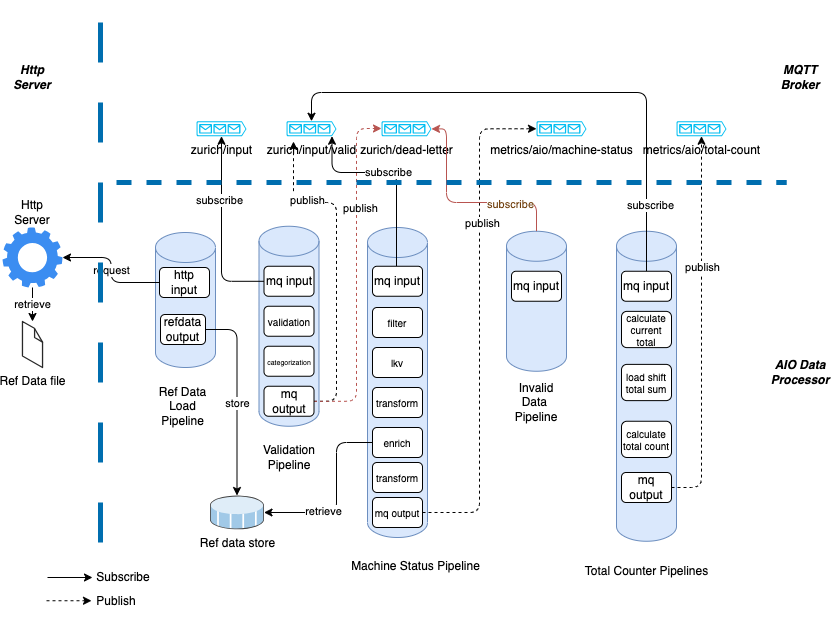

The diagram above was exported from draw.io. Its source (the exported page's mxGraphModel, read from the mxfile embedded in the PNG):
<mxGraphModel dx="910" dy="605" grid="1" gridSize="10" guides="1" tooltips="1" connect="1" arrows="1" fold="1" page="1" pageScale="1" pageWidth="850" pageHeight="1100" math="0" shadow="0">
  <root>
    <mxCell id="0" />
    <mxCell id="1" parent="0" />
    <mxCell id="2" value="zurich/input" style="verticalLabelPosition=bottom;html=1;verticalAlign=top;align=center;strokeColor=none;fillColor=#00BEF2;shape=mxgraph.azure.queue_generic;pointerEvents=1;" parent="1" vertex="1">
      <mxGeometry x="206" y="168.75" width="50" height="15" as="geometry" />
    </mxCell>
    <mxCell id="6" value="zurich/input/valid" style="verticalLabelPosition=bottom;html=1;verticalAlign=top;align=center;strokeColor=none;fillColor=#00BEF2;shape=mxgraph.azure.queue_generic;pointerEvents=1;" parent="1" vertex="1">
      <mxGeometry x="296" y="168.75" width="50" height="15" as="geometry" />
    </mxCell>
    <mxCell id="7" value="zurich/dead-letter" style="verticalLabelPosition=bottom;html=1;verticalAlign=top;align=center;strokeColor=none;fillColor=#00BEF2;shape=mxgraph.azure.queue_generic;pointerEvents=1;" parent="1" vertex="1">
      <mxGeometry x="391" y="168.75" width="50" height="15" as="geometry" />
    </mxCell>
    <mxCell id="8" value="" style="shape=cylinder3;whiteSpace=wrap;html=1;boundedLbl=1;backgroundOutline=1;size=15;fillColor=#dae8fc;strokeColor=#6c8ebf;" parent="1" vertex="1">
      <mxGeometry x="268.5" y="273.75" width="60" height="200" as="geometry" />
    </mxCell>
    <mxCell id="9" value="Ref data store" style="shadow=0;dashed=0;html=1;labelPosition=center;verticalLabelPosition=bottom;verticalAlign=top;align=center;outlineConnect=0;shape=mxgraph.veeam.3d.datastore_snapshot;" parent="1" vertex="1">
      <mxGeometry x="219.5" y="543" width="54" height="34" as="geometry" />
    </mxCell>
    <mxCell id="10" value="" style="shape=cylinder3;whiteSpace=wrap;html=1;boundedLbl=1;backgroundOutline=1;size=15;fillColor=#dae8fc;strokeColor=#6c8ebf;" parent="1" vertex="1">
      <mxGeometry x="165" y="280" width="60" height="135" as="geometry" />
    </mxCell>
    <mxCell id="11" value="" style="shape=cylinder3;whiteSpace=wrap;html=1;boundedLbl=1;backgroundOutline=1;size=15;fillColor=#dae8fc;strokeColor=#6c8ebf;" parent="1" vertex="1">
      <mxGeometry x="377" y="275" width="60" height="310" as="geometry" />
    </mxCell>
    <mxCell id="12" value="Validation Pipeline" style="text;html=1;strokeColor=none;fillColor=none;align=center;verticalAlign=middle;whiteSpace=wrap;rounded=0;" parent="1" vertex="1">
      <mxGeometry x="268.5" y="490" width="60" height="30" as="geometry" />
    </mxCell>
    <mxCell id="13" value="Ref Data Load&lt;br&gt;Pipeline" style="text;html=1;strokeColor=none;fillColor=none;align=center;verticalAlign=middle;whiteSpace=wrap;rounded=0;" parent="1" vertex="1">
      <mxGeometry x="160" y="440" width="65" height="28.75" as="geometry" />
    </mxCell>
    <mxCell id="14" value="Machine Status&amp;nbsp;Pipeline" style="text;html=1;align=center;verticalAlign=middle;resizable=0;points=[];autosize=1;strokeColor=none;fillColor=none;" parent="1" vertex="1">
      <mxGeometry x="350" y="598.75" width="150" height="30" as="geometry" />
    </mxCell>
    <mxCell id="20" value="" style="edgeStyle=orthogonalEdgeStyle;html=1;fontSize=10;" parent="1" source="16" target="2" edge="1">
      <mxGeometry relative="1" as="geometry" />
    </mxCell>
    <mxCell id="49" value="subscribe" style="edgeLabel;html=1;align=center;verticalAlign=middle;resizable=0;points=[];" parent="20" vertex="1" connectable="0">
      <mxGeometry x="0.3265" y="3" relative="1" as="geometry">
        <mxPoint as="offset" />
      </mxGeometry>
    </mxCell>
    <mxCell id="16" value="mq input" style="rounded=1;whiteSpace=wrap;html=1;" parent="1" vertex="1">
      <mxGeometry x="273.5" y="313.75" width="50" height="30" as="geometry" />
    </mxCell>
    <mxCell id="17" value="validation" style="rounded=1;whiteSpace=wrap;html=1;fontSize=10;" parent="1" vertex="1">
      <mxGeometry x="273.5" y="353.75" width="50" height="30" as="geometry" />
    </mxCell>
    <mxCell id="18" value="&lt;font style=&quot;font-size: 7px;&quot;&gt;categorization&lt;/font&gt;" style="rounded=1;whiteSpace=wrap;html=1;" parent="1" vertex="1">
      <mxGeometry x="273.5" y="393.75" width="50" height="30" as="geometry" />
    </mxCell>
    <mxCell id="64" style="edgeStyle=orthogonalEdgeStyle;html=1;entryX=0.14;entryY=1.35;entryDx=0;entryDy=0;entryPerimeter=0;strokeColor=default;dashed=1;" parent="1" source="19" target="6" edge="1">
      <mxGeometry relative="1" as="geometry">
        <Array as="points">
          <mxPoint x="346" y="449" />
          <mxPoint x="346" y="250" />
          <mxPoint x="303" y="250" />
        </Array>
      </mxGeometry>
    </mxCell>
    <mxCell id="68" value="publish" style="edgeLabel;html=1;align=center;verticalAlign=middle;resizable=0;points=[];" parent="64" vertex="1" connectable="0">
      <mxGeometry x="0.545" y="-3" relative="1" as="geometry">
        <mxPoint as="offset" />
      </mxGeometry>
    </mxCell>
    <mxCell id="65" style="edgeStyle=orthogonalEdgeStyle;html=1;dashed=1;strokeColor=#b85450;fillColor=#f8cecc;" parent="1" source="19" target="7" edge="1">
      <mxGeometry relative="1" as="geometry">
        <Array as="points">
          <mxPoint x="366" y="449" />
          <mxPoint x="366" y="176" />
        </Array>
      </mxGeometry>
    </mxCell>
    <mxCell id="79" value="publish" style="edgeLabel;html=1;align=center;verticalAlign=middle;resizable=0;points=[];" parent="65" vertex="1" connectable="0">
      <mxGeometry x="0.3888" y="-3" relative="1" as="geometry">
        <mxPoint as="offset" />
      </mxGeometry>
    </mxCell>
    <mxCell id="19" value="mq output" style="rounded=1;whiteSpace=wrap;html=1;" parent="1" vertex="1">
      <mxGeometry x="273.5" y="433.75" width="50" height="30" as="geometry" />
    </mxCell>
    <mxCell id="60" value="request" style="edgeStyle=orthogonalEdgeStyle;html=1;" parent="1" source="21" target="53" edge="1">
      <mxGeometry relative="1" as="geometry" />
    </mxCell>
    <mxCell id="21" value="http input" style="rounded=1;whiteSpace=wrap;html=1;" parent="1" vertex="1">
      <mxGeometry x="169" y="315" width="50" height="30" as="geometry" />
    </mxCell>
    <mxCell id="62" style="edgeStyle=orthogonalEdgeStyle;html=1;" parent="1" source="22" target="9" edge="1">
      <mxGeometry relative="1" as="geometry" />
    </mxCell>
    <mxCell id="63" value="store" style="edgeLabel;html=1;align=center;verticalAlign=middle;resizable=0;points=[];" parent="62" vertex="1" connectable="0">
      <mxGeometry x="0.067" relative="1" as="geometry">
        <mxPoint as="offset" />
      </mxGeometry>
    </mxCell>
    <mxCell id="22" value="refdata output" style="rounded=1;whiteSpace=wrap;html=1;" parent="1" vertex="1">
      <mxGeometry x="170" y="362" width="45" height="30" as="geometry" />
    </mxCell>
    <mxCell id="37" style="edgeStyle=orthogonalEdgeStyle;html=1;fontSize=10;strokeColor=none;" parent="1" source="23" target="6" edge="1">
      <mxGeometry relative="1" as="geometry" />
    </mxCell>
    <mxCell id="66" style="edgeStyle=orthogonalEdgeStyle;html=1;entryX=0.91;entryY=1;entryDx=0;entryDy=0;entryPerimeter=0;strokeColor=default;" parent="1" source="23" target="6" edge="1">
      <mxGeometry relative="1" as="geometry">
        <Array as="points">
          <mxPoint x="406" y="220" />
          <mxPoint x="342" y="220" />
        </Array>
      </mxGeometry>
    </mxCell>
    <mxCell id="70" value="subscribe" style="edgeLabel;html=1;align=center;verticalAlign=middle;resizable=0;points=[];" parent="66" vertex="1" connectable="0">
      <mxGeometry x="0.0463" y="-1" relative="1" as="geometry">
        <mxPoint as="offset" />
      </mxGeometry>
    </mxCell>
    <mxCell id="23" value="mq input" style="rounded=1;whiteSpace=wrap;html=1;" parent="1" vertex="1">
      <mxGeometry x="382" y="313.75" width="50" height="30" as="geometry" />
    </mxCell>
    <mxCell id="24" value="filter" style="rounded=1;whiteSpace=wrap;html=1;fontSize=10;" parent="1" vertex="1">
      <mxGeometry x="382" y="355" width="50" height="30" as="geometry" />
    </mxCell>
    <mxCell id="25" value="lkv" style="rounded=1;whiteSpace=wrap;html=1;fontSize=10;" parent="1" vertex="1">
      <mxGeometry x="382" y="395" width="50" height="30" as="geometry" />
    </mxCell>
    <mxCell id="26" value="transform" style="rounded=1;whiteSpace=wrap;html=1;fontSize=10;" parent="1" vertex="1">
      <mxGeometry x="382" y="435" width="50" height="30" as="geometry" />
    </mxCell>
    <mxCell id="67" style="edgeStyle=orthogonalEdgeStyle;html=1;strokeColor=default;" parent="1" source="27" target="9" edge="1">
      <mxGeometry relative="1" as="geometry">
        <Array as="points">
          <mxPoint x="346" y="490" />
          <mxPoint x="346" y="560" />
        </Array>
      </mxGeometry>
    </mxCell>
    <mxCell id="71" value="retrieve" style="edgeLabel;html=1;align=center;verticalAlign=middle;resizable=0;points=[];" parent="67" vertex="1" connectable="0">
      <mxGeometry x="0.3445" y="-2" relative="1" as="geometry">
        <mxPoint as="offset" />
      </mxGeometry>
    </mxCell>
    <mxCell id="27" value="enrich" style="rounded=1;whiteSpace=wrap;html=1;fontSize=10;" parent="1" vertex="1">
      <mxGeometry x="382" y="475" width="50" height="30" as="geometry" />
    </mxCell>
    <mxCell id="28" value="transform" style="rounded=1;whiteSpace=wrap;html=1;fontSize=10;" parent="1" vertex="1">
      <mxGeometry x="382" y="510" width="50" height="30" as="geometry" />
    </mxCell>
    <mxCell id="72" style="edgeStyle=orthogonalEdgeStyle;html=1;entryX=0;entryY=0.5;entryDx=0;entryDy=0;entryPerimeter=0;strokeColor=default;dashed=1;" parent="1" source="29" target="30" edge="1">
      <mxGeometry relative="1" as="geometry" />
    </mxCell>
    <mxCell id="75" value="publish" style="edgeLabel;html=1;align=center;verticalAlign=middle;resizable=0;points=[];" parent="72" vertex="1" connectable="0">
      <mxGeometry x="0.3946" y="-2" relative="1" as="geometry">
        <mxPoint as="offset" />
      </mxGeometry>
    </mxCell>
    <mxCell id="29" value="mq output" style="rounded=1;whiteSpace=wrap;html=1;fontSize=10;" parent="1" vertex="1">
      <mxGeometry x="382" y="545" width="50" height="30" as="geometry" />
    </mxCell>
    <mxCell id="30" value="metrics/aio/machine-status" style="verticalLabelPosition=bottom;html=1;verticalAlign=top;align=center;strokeColor=none;fillColor=#00BEF2;shape=mxgraph.azure.queue_generic;pointerEvents=1;" parent="1" vertex="1">
      <mxGeometry x="546" y="168.75" width="50" height="15" as="geometry" />
    </mxCell>
    <mxCell id="34" value="" style="shape=cylinder3;whiteSpace=wrap;html=1;boundedLbl=1;backgroundOutline=1;size=15;fillColor=#dae8fc;strokeColor=#6c8ebf;" parent="1" vertex="1">
      <mxGeometry x="626" y="278.75" width="60" height="310" as="geometry" />
    </mxCell>
    <mxCell id="35" value="Total Counter&amp;nbsp;Pipelines" style="text;html=1;align=center;verticalAlign=middle;resizable=0;points=[];autosize=1;strokeColor=none;fillColor=none;" parent="1" vertex="1">
      <mxGeometry x="581" y="603.75" width="150" height="30" as="geometry" />
    </mxCell>
    <mxCell id="91" style="edgeStyle=orthogonalEdgeStyle;html=1;exitX=0.5;exitY=0;exitDx=0;exitDy=0;exitPerimeter=0;entryX=0.5;entryY=0;entryDx=0;entryDy=0;dashed=1;strokeColor=default;fontColor=#703E0B;" parent="1" source="42" target="44" edge="1">
      <mxGeometry relative="1" as="geometry" />
    </mxCell>
    <mxCell id="94" value="" style="edgeStyle=orthogonalEdgeStyle;html=1;entryX=1;entryY=0.51;entryDx=0;entryDy=0;entryPerimeter=0;strokeColor=#B85450;fontColor=#703E0B;" parent="1" source="42" target="7" edge="1">
      <mxGeometry relative="1" as="geometry">
        <Array as="points">
          <mxPoint x="546" y="250" />
          <mxPoint x="456" y="250" />
          <mxPoint x="456" y="176" />
        </Array>
      </mxGeometry>
    </mxCell>
    <mxCell id="95" value="subscribe" style="edgeLabel;html=1;align=center;verticalAlign=middle;resizable=0;points=[];fontColor=#703E0B;" parent="94" vertex="1" connectable="0">
      <mxGeometry x="-0.4719" y="1" relative="1" as="geometry">
        <mxPoint as="offset" />
      </mxGeometry>
    </mxCell>
    <mxCell id="42" value="" style="shape=cylinder3;whiteSpace=wrap;html=1;boundedLbl=1;backgroundOutline=1;size=15;fillColor=#dae8fc;strokeColor=#6c8ebf;" parent="1" vertex="1">
      <mxGeometry x="516" y="278.75" width="60" height="140" as="geometry" />
    </mxCell>
    <mxCell id="43" value="Invalid Data&amp;nbsp;&lt;br&gt;Pipeline" style="text;html=1;strokeColor=none;fillColor=none;align=center;verticalAlign=middle;whiteSpace=wrap;rounded=0;" parent="1" vertex="1">
      <mxGeometry x="516" y="435" width="60" height="30" as="geometry" />
    </mxCell>
    <mxCell id="44" value="mq input" style="rounded=1;whiteSpace=wrap;html=1;" parent="1" vertex="1">
      <mxGeometry x="521" y="318.75" width="50" height="30" as="geometry" />
    </mxCell>
    <mxCell id="59" value="retrieve" style="edgeStyle=none;html=1;" parent="1" source="53" target="57" edge="1">
      <mxGeometry relative="1" as="geometry" />
    </mxCell>
    <mxCell id="53" value="" style="sketch=0;html=1;aspect=fixed;strokeColor=none;shadow=0;align=center;verticalAlign=top;fillColor=#3B8DF1;shape=mxgraph.gcp2.gear" parent="1" vertex="1">
      <mxGeometry x="12" y="275" width="60" height="60" as="geometry" />
    </mxCell>
    <mxCell id="57" value="Ref Data file" style="verticalLabelPosition=bottom;html=1;verticalAlign=top;strokeWidth=1;align=center;outlineConnect=0;dashed=0;outlineConnect=0;shape=mxgraph.aws3d.file;aspect=fixed;strokeColor=#292929;" parent="1" vertex="1">
      <mxGeometry x="31.97" y="369" width="20.07" height="46" as="geometry" />
    </mxCell>
    <mxCell id="103" style="edgeStyle=orthogonalEdgeStyle;html=1;entryX=0.5;entryY=0;entryDx=0;entryDy=0;entryPerimeter=0;" parent="1" source="73" target="6" edge="1">
      <mxGeometry relative="1" as="geometry">
        <Array as="points">
          <mxPoint x="656" y="140" />
          <mxPoint x="321" y="140" />
        </Array>
      </mxGeometry>
    </mxCell>
    <mxCell id="104" value="subscribe" style="edgeLabel;html=1;align=center;verticalAlign=middle;resizable=0;points=[];" parent="103" vertex="1" connectable="0">
      <mxGeometry x="-0.7576" y="-3" relative="1" as="geometry">
        <mxPoint as="offset" />
      </mxGeometry>
    </mxCell>
    <mxCell id="73" value="mq input" style="rounded=1;whiteSpace=wrap;html=1;" parent="1" vertex="1">
      <mxGeometry x="631" y="318.75" width="50" height="30" as="geometry" />
    </mxCell>
    <mxCell id="85" value="Subscribe" style="text;html=1;strokeColor=none;fillColor=none;align=center;verticalAlign=middle;whiteSpace=wrap;rounded=0;strokeWidth=1;" parent="1" vertex="1">
      <mxGeometry x="123" y="610" width="20" height="30" as="geometry" />
    </mxCell>
    <mxCell id="87" value="Publish" style="text;html=1;strokeColor=none;fillColor=none;align=center;verticalAlign=middle;whiteSpace=wrap;rounded=0;strokeWidth=1;" parent="1" vertex="1">
      <mxGeometry x="116" y="633.75" width="20" height="30" as="geometry" />
    </mxCell>
    <mxCell id="96" value="Http Server" style="text;html=1;strokeColor=none;fillColor=none;align=center;verticalAlign=middle;whiteSpace=wrap;rounded=0;" parent="1" vertex="1">
      <mxGeometry x="12" y="245" width="60" height="30" as="geometry" />
    </mxCell>
    <mxCell id="100" style="edgeStyle=orthogonalEdgeStyle;html=1;exitX=1;exitY=0.5;exitDx=0;exitDy=0;entryX=0.5;entryY=1;entryDx=0;entryDy=0;entryPerimeter=0;dashed=1;" parent="1" source="97" target="98" edge="1">
      <mxGeometry relative="1" as="geometry" />
    </mxCell>
    <mxCell id="101" value="publish" style="edgeLabel;html=1;align=center;verticalAlign=middle;resizable=0;points=[];" parent="100" vertex="1" connectable="0">
      <mxGeometry x="0.3167" relative="1" as="geometry">
        <mxPoint as="offset" />
      </mxGeometry>
    </mxCell>
    <mxCell id="97" value="mq output" style="rounded=1;whiteSpace=wrap;html=1;" parent="1" vertex="1">
      <mxGeometry x="631" y="520" width="50" height="30" as="geometry" />
    </mxCell>
    <mxCell id="98" value="metrics/aio/total-count" style="verticalLabelPosition=bottom;html=1;verticalAlign=top;align=center;strokeColor=none;fillColor=#00BEF2;shape=mxgraph.azure.queue_generic;pointerEvents=1;" parent="1" vertex="1">
      <mxGeometry x="686" y="168.75" width="50" height="15" as="geometry" />
    </mxCell>
    <mxCell id="107" value="" style="endArrow=none;html=1;strokeWidth=5;fillColor=#1ba1e2;strokeColor=#006EAF;dashed=1;" parent="1" edge="1">
      <mxGeometry width="50" height="50" relative="1" as="geometry">
        <mxPoint x="126" y="230" as="sourcePoint" />
        <mxPoint x="796" y="230" as="targetPoint" />
      </mxGeometry>
    </mxCell>
    <mxCell id="108" value="&lt;i&gt;&lt;b&gt;MQTT Broker&lt;/b&gt;&lt;/i&gt;" style="text;html=1;align=center;verticalAlign=middle;whiteSpace=wrap;rounded=0;shadow=0;dashed=1;dashPattern=1 2;sketch=0;" parent="1" vertex="1">
      <mxGeometry x="780" y="110" width="60" height="30" as="geometry" />
    </mxCell>
    <mxCell id="109" value="&lt;i&gt;&lt;b&gt;AIO Data Processor&lt;/b&gt;&lt;/i&gt;" style="text;html=1;align=center;verticalAlign=middle;whiteSpace=wrap;rounded=0;shadow=0;dashed=1;dashPattern=1 2;sketch=0;" parent="1" vertex="1">
      <mxGeometry x="780" y="405" width="60" height="30" as="geometry" />
    </mxCell>
    <mxCell id="110" value="" style="endArrow=none;html=1;strokeWidth=5;dashed=1;dashPattern=8 8;fillColor=#1ba1e2;strokeColor=#006EAF;" parent="1" edge="1">
      <mxGeometry width="50" height="50" relative="1" as="geometry">
        <mxPoint x="110" y="590" as="sourcePoint" />
        <mxPoint x="110" y="50" as="targetPoint" />
      </mxGeometry>
    </mxCell>
    <mxCell id="111" value="&lt;i&gt;&lt;b&gt;Http Server&lt;/b&gt;&lt;/i&gt;" style="text;html=1;align=center;verticalAlign=middle;whiteSpace=wrap;rounded=0;shadow=0;dashed=1;dashPattern=1 2;sketch=0;" parent="1" vertex="1">
      <mxGeometry x="12" y="110" width="60" height="30" as="geometry" />
    </mxCell>
    <mxCell id="112" style="html=1;strokeColor=default;dashed=1;" parent="1" edge="1">
      <mxGeometry relative="1" as="geometry">
        <mxPoint x="56" y="648.25" as="sourcePoint" />
        <mxPoint x="101" y="648.25" as="targetPoint" />
      </mxGeometry>
    </mxCell>
    <mxCell id="115" style="html=1;strokeColor=default;" parent="1" edge="1">
      <mxGeometry relative="1" as="geometry">
        <mxPoint x="57" y="625" as="sourcePoint" />
        <mxPoint x="102" y="625" as="targetPoint" />
      </mxGeometry>
    </mxCell>
    <mxCell id="118" value="calculate current total" style="rounded=1;whiteSpace=wrap;html=1;fontSize=10;" parent="1" vertex="1">
      <mxGeometry x="631" y="358.87" width="50" height="36.25" as="geometry" />
    </mxCell>
    <mxCell id="121" value="load shift total sum" style="rounded=1;whiteSpace=wrap;html=1;fontSize=10;" parent="1" vertex="1">
      <mxGeometry x="631" y="411.88" width="50" height="36.25" as="geometry" />
    </mxCell>
    <mxCell id="123" value="calculate total count" style="rounded=1;whiteSpace=wrap;html=1;fontSize=10;" parent="1" vertex="1">
      <mxGeometry x="631" y="468.75" width="50" height="36.25" as="geometry" />
    </mxCell>
  </root>
</mxGraphModel>